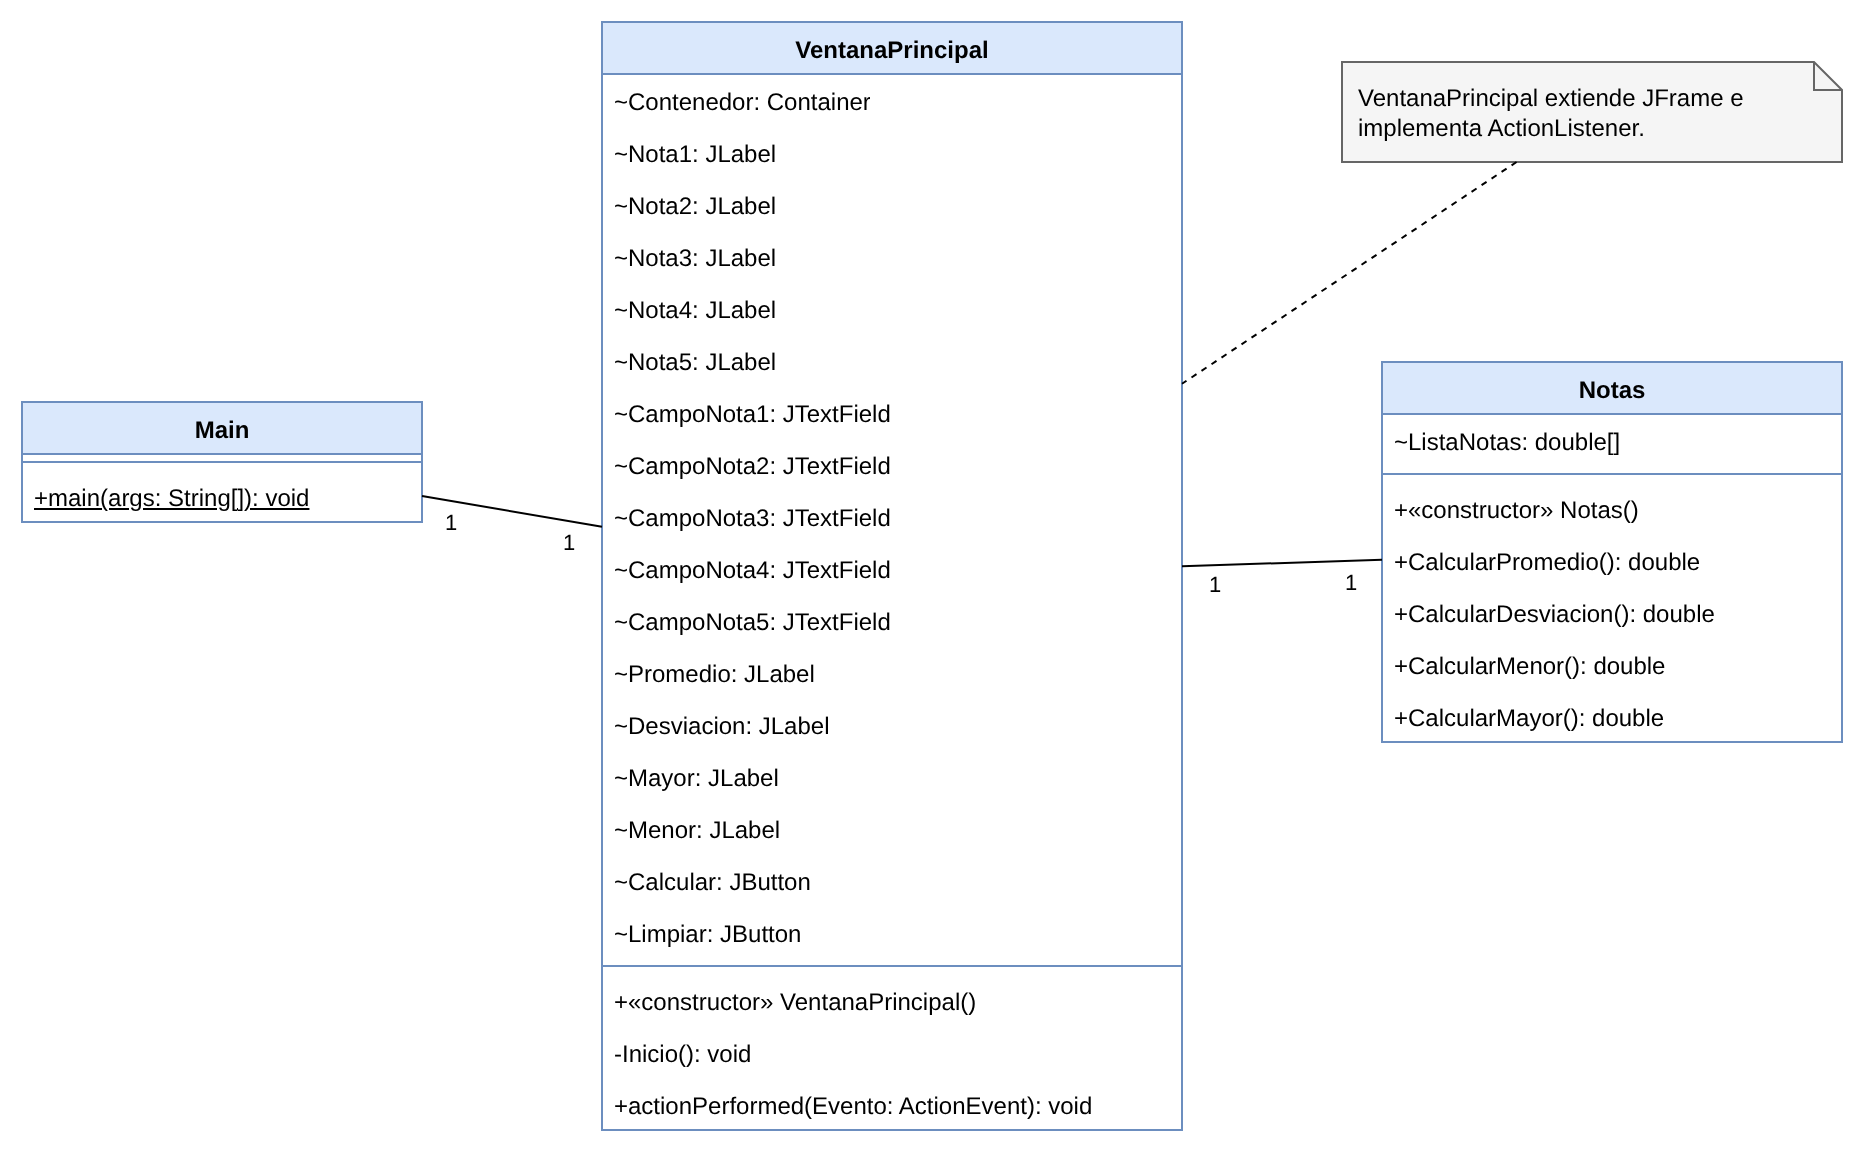

The diagram above was exported from draw.io. Its source (the exported page's mxGraphModel, read from the mxfile embedded in the PNG):
<mxGraphModel dx="1200" dy="800" grid="1" gridSize="10" guides="1" tooltips="1" connect="1" arrows="1" fold="1" page="1" pageScale="1" pageWidth="1169" pageHeight="1654" math="0" shadow="0">
  <root>
    <mxCell id="0" />
    <mxCell id="1" parent="0" />
    <mxCell id="c3" value="Main" style="swimlane;fontStyle=1;align=center;verticalAlign=top;childLayout=stackLayout;horizontal=1;startSize=26;horizontalStack=0;resizeParent=1;resizeParentMax=0;resizeLast=0;collapsible=0;marginBottom=0;whiteSpace=wrap;html=1;fillColor=#dae8fc;strokeColor=#6c8ebf;" vertex="1" parent="1">
      <mxGeometry x="40" y="230" width="200" height="60" as="geometry" />
    </mxCell>
    <mxCell id="c4" value="" style="line;strokeWidth=1;fillColor=none;align=left;verticalAlign=middle;spacingTop=-1;spacingLeft=3;spacingRight=3;rotatable=0;labelPosition=right;points=[];portConstraint=eastwest;strokeColor=inherit;" vertex="1" parent="c3">
      <mxGeometry y="26" width="200" height="8" as="geometry" />
    </mxCell>
    <mxCell id="c5" value="+main(args: String[]): void" style="text;strokeColor=none;fillColor=none;align=left;verticalAlign=top;spacingLeft=4;spacingRight=4;overflow=hidden;rotatable=0;points=[[0,0.5],[1,0.5]];portConstraint=eastwest;whiteSpace=wrap;html=1;fontStyle=4;" vertex="1" parent="c3">
      <mxGeometry y="34" width="200" height="26" as="geometry" />
    </mxCell>
    <mxCell id="c6" value="VentanaPrincipal" style="swimlane;fontStyle=1;align=center;verticalAlign=top;childLayout=stackLayout;horizontal=1;startSize=26;horizontalStack=0;resizeParent=1;resizeParentMax=0;resizeLast=0;collapsible=0;marginBottom=0;whiteSpace=wrap;html=1;fillColor=#dae8fc;strokeColor=#6c8ebf;" vertex="1" parent="1">
      <mxGeometry x="330" y="40" width="290" height="554" as="geometry" />
    </mxCell>
    <mxCell id="c7" value="~Contenedor: Container" style="text;strokeColor=none;fillColor=none;align=left;verticalAlign=top;spacingLeft=4;spacingRight=4;overflow=hidden;rotatable=0;points=[[0,0.5],[1,0.5]];portConstraint=eastwest;whiteSpace=wrap;html=1;" vertex="1" parent="c6">
      <mxGeometry y="26" width="290" height="26" as="geometry" />
    </mxCell>
    <mxCell id="c8" value="~Nota1: JLabel" style="text;strokeColor=none;fillColor=none;align=left;verticalAlign=top;spacingLeft=4;spacingRight=4;overflow=hidden;rotatable=0;points=[[0,0.5],[1,0.5]];portConstraint=eastwest;whiteSpace=wrap;html=1;" vertex="1" parent="c6">
      <mxGeometry y="52" width="290" height="26" as="geometry" />
    </mxCell>
    <mxCell id="c9" value="~Nota2: JLabel" style="text;strokeColor=none;fillColor=none;align=left;verticalAlign=top;spacingLeft=4;spacingRight=4;overflow=hidden;rotatable=0;points=[[0,0.5],[1,0.5]];portConstraint=eastwest;whiteSpace=wrap;html=1;" vertex="1" parent="c6">
      <mxGeometry y="78" width="290" height="26" as="geometry" />
    </mxCell>
    <mxCell id="c10" value="~Nota3: JLabel" style="text;strokeColor=none;fillColor=none;align=left;verticalAlign=top;spacingLeft=4;spacingRight=4;overflow=hidden;rotatable=0;points=[[0,0.5],[1,0.5]];portConstraint=eastwest;whiteSpace=wrap;html=1;" vertex="1" parent="c6">
      <mxGeometry y="104" width="290" height="26" as="geometry" />
    </mxCell>
    <mxCell id="c11" value="~Nota4: JLabel" style="text;strokeColor=none;fillColor=none;align=left;verticalAlign=top;spacingLeft=4;spacingRight=4;overflow=hidden;rotatable=0;points=[[0,0.5],[1,0.5]];portConstraint=eastwest;whiteSpace=wrap;html=1;" vertex="1" parent="c6">
      <mxGeometry y="130" width="290" height="26" as="geometry" />
    </mxCell>
    <mxCell id="c12" value="~Nota5: JLabel" style="text;strokeColor=none;fillColor=none;align=left;verticalAlign=top;spacingLeft=4;spacingRight=4;overflow=hidden;rotatable=0;points=[[0,0.5],[1,0.5]];portConstraint=eastwest;whiteSpace=wrap;html=1;" vertex="1" parent="c6">
      <mxGeometry y="156" width="290" height="26" as="geometry" />
    </mxCell>
    <mxCell id="c13" value="~CampoNota1: JTextField" style="text;strokeColor=none;fillColor=none;align=left;verticalAlign=top;spacingLeft=4;spacingRight=4;overflow=hidden;rotatable=0;points=[[0,0.5],[1,0.5]];portConstraint=eastwest;whiteSpace=wrap;html=1;" vertex="1" parent="c6">
      <mxGeometry y="182" width="290" height="26" as="geometry" />
    </mxCell>
    <mxCell id="c14" value="~CampoNota2: JTextField" style="text;strokeColor=none;fillColor=none;align=left;verticalAlign=top;spacingLeft=4;spacingRight=4;overflow=hidden;rotatable=0;points=[[0,0.5],[1,0.5]];portConstraint=eastwest;whiteSpace=wrap;html=1;" vertex="1" parent="c6">
      <mxGeometry y="208" width="290" height="26" as="geometry" />
    </mxCell>
    <mxCell id="c15" value="~CampoNota3: JTextField" style="text;strokeColor=none;fillColor=none;align=left;verticalAlign=top;spacingLeft=4;spacingRight=4;overflow=hidden;rotatable=0;points=[[0,0.5],[1,0.5]];portConstraint=eastwest;whiteSpace=wrap;html=1;" vertex="1" parent="c6">
      <mxGeometry y="234" width="290" height="26" as="geometry" />
    </mxCell>
    <mxCell id="c16" value="~CampoNota4: JTextField" style="text;strokeColor=none;fillColor=none;align=left;verticalAlign=top;spacingLeft=4;spacingRight=4;overflow=hidden;rotatable=0;points=[[0,0.5],[1,0.5]];portConstraint=eastwest;whiteSpace=wrap;html=1;" vertex="1" parent="c6">
      <mxGeometry y="260" width="290" height="26" as="geometry" />
    </mxCell>
    <mxCell id="c17" value="~CampoNota5: JTextField" style="text;strokeColor=none;fillColor=none;align=left;verticalAlign=top;spacingLeft=4;spacingRight=4;overflow=hidden;rotatable=0;points=[[0,0.5],[1,0.5]];portConstraint=eastwest;whiteSpace=wrap;html=1;" vertex="1" parent="c6">
      <mxGeometry y="286" width="290" height="26" as="geometry" />
    </mxCell>
    <mxCell id="c18" value="~Promedio: JLabel" style="text;strokeColor=none;fillColor=none;align=left;verticalAlign=top;spacingLeft=4;spacingRight=4;overflow=hidden;rotatable=0;points=[[0,0.5],[1,0.5]];portConstraint=eastwest;whiteSpace=wrap;html=1;" vertex="1" parent="c6">
      <mxGeometry y="312" width="290" height="26" as="geometry" />
    </mxCell>
    <mxCell id="c19" value="~Desviacion: JLabel" style="text;strokeColor=none;fillColor=none;align=left;verticalAlign=top;spacingLeft=4;spacingRight=4;overflow=hidden;rotatable=0;points=[[0,0.5],[1,0.5]];portConstraint=eastwest;whiteSpace=wrap;html=1;" vertex="1" parent="c6">
      <mxGeometry y="338" width="290" height="26" as="geometry" />
    </mxCell>
    <mxCell id="c20" value="~Mayor: JLabel" style="text;strokeColor=none;fillColor=none;align=left;verticalAlign=top;spacingLeft=4;spacingRight=4;overflow=hidden;rotatable=0;points=[[0,0.5],[1,0.5]];portConstraint=eastwest;whiteSpace=wrap;html=1;" vertex="1" parent="c6">
      <mxGeometry y="364" width="290" height="26" as="geometry" />
    </mxCell>
    <mxCell id="c21" value="~Menor: JLabel" style="text;strokeColor=none;fillColor=none;align=left;verticalAlign=top;spacingLeft=4;spacingRight=4;overflow=hidden;rotatable=0;points=[[0,0.5],[1,0.5]];portConstraint=eastwest;whiteSpace=wrap;html=1;" vertex="1" parent="c6">
      <mxGeometry y="390" width="290" height="26" as="geometry" />
    </mxCell>
    <mxCell id="c22" value="~Calcular: JButton" style="text;strokeColor=none;fillColor=none;align=left;verticalAlign=top;spacingLeft=4;spacingRight=4;overflow=hidden;rotatable=0;points=[[0,0.5],[1,0.5]];portConstraint=eastwest;whiteSpace=wrap;html=1;" vertex="1" parent="c6">
      <mxGeometry y="416" width="290" height="26" as="geometry" />
    </mxCell>
    <mxCell id="c23" value="~Limpiar: JButton" style="text;strokeColor=none;fillColor=none;align=left;verticalAlign=top;spacingLeft=4;spacingRight=4;overflow=hidden;rotatable=0;points=[[0,0.5],[1,0.5]];portConstraint=eastwest;whiteSpace=wrap;html=1;" vertex="1" parent="c6">
      <mxGeometry y="442" width="290" height="26" as="geometry" />
    </mxCell>
    <mxCell id="c24" value="" style="line;strokeWidth=1;fillColor=none;align=left;verticalAlign=middle;spacingTop=-1;spacingLeft=3;spacingRight=3;rotatable=0;labelPosition=right;points=[];portConstraint=eastwest;strokeColor=inherit;" vertex="1" parent="c6">
      <mxGeometry y="468" width="290" height="8" as="geometry" />
    </mxCell>
    <mxCell id="c25" value="+«constructor» VentanaPrincipal()" style="text;strokeColor=none;fillColor=none;align=left;verticalAlign=top;spacingLeft=4;spacingRight=4;overflow=hidden;rotatable=0;points=[[0,0.5],[1,0.5]];portConstraint=eastwest;whiteSpace=wrap;html=1;" vertex="1" parent="c6">
      <mxGeometry y="476" width="290" height="26" as="geometry" />
    </mxCell>
    <mxCell id="c26" value="-Inicio(): void" style="text;strokeColor=none;fillColor=none;align=left;verticalAlign=top;spacingLeft=4;spacingRight=4;overflow=hidden;rotatable=0;points=[[0,0.5],[1,0.5]];portConstraint=eastwest;whiteSpace=wrap;html=1;" vertex="1" parent="c6">
      <mxGeometry y="502" width="290" height="26" as="geometry" />
    </mxCell>
    <mxCell id="c27" value="+actionPerformed(Evento: ActionEvent): void" style="text;strokeColor=none;fillColor=none;align=left;verticalAlign=top;spacingLeft=4;spacingRight=4;overflow=hidden;rotatable=0;points=[[0,0.5],[1,0.5]];portConstraint=eastwest;whiteSpace=wrap;html=1;" vertex="1" parent="c6">
      <mxGeometry y="528" width="290" height="26" as="geometry" />
    </mxCell>
    <mxCell id="c28" value="Notas" style="swimlane;fontStyle=1;align=center;verticalAlign=top;childLayout=stackLayout;horizontal=1;startSize=26;horizontalStack=0;resizeParent=1;resizeParentMax=0;resizeLast=0;collapsible=0;marginBottom=0;whiteSpace=wrap;html=1;fillColor=#dae8fc;strokeColor=#6c8ebf;" vertex="1" parent="1">
      <mxGeometry x="720" y="210" width="230" height="190" as="geometry" />
    </mxCell>
    <mxCell id="c29" value="~ListaNotas: double[]" style="text;strokeColor=none;fillColor=none;align=left;verticalAlign=top;spacingLeft=4;spacingRight=4;overflow=hidden;rotatable=0;points=[[0,0.5],[1,0.5]];portConstraint=eastwest;whiteSpace=wrap;html=1;" vertex="1" parent="c28">
      <mxGeometry y="26" width="230" height="26" as="geometry" />
    </mxCell>
    <mxCell id="c30" value="" style="line;strokeWidth=1;fillColor=none;align=left;verticalAlign=middle;spacingTop=-1;spacingLeft=3;spacingRight=3;rotatable=0;labelPosition=right;points=[];portConstraint=eastwest;strokeColor=inherit;" vertex="1" parent="c28">
      <mxGeometry y="52" width="230" height="8" as="geometry" />
    </mxCell>
    <mxCell id="c31" value="+«constructor» Notas()" style="text;strokeColor=none;fillColor=none;align=left;verticalAlign=top;spacingLeft=4;spacingRight=4;overflow=hidden;rotatable=0;points=[[0,0.5],[1,0.5]];portConstraint=eastwest;whiteSpace=wrap;html=1;" vertex="1" parent="c28">
      <mxGeometry y="60" width="230" height="26" as="geometry" />
    </mxCell>
    <mxCell id="c32" value="+CalcularPromedio(): double" style="text;strokeColor=none;fillColor=none;align=left;verticalAlign=top;spacingLeft=4;spacingRight=4;overflow=hidden;rotatable=0;points=[[0,0.5],[1,0.5]];portConstraint=eastwest;whiteSpace=wrap;html=1;" vertex="1" parent="c28">
      <mxGeometry y="86" width="230" height="26" as="geometry" />
    </mxCell>
    <mxCell id="c33" value="+CalcularDesviacion(): double" style="text;strokeColor=none;fillColor=none;align=left;verticalAlign=top;spacingLeft=4;spacingRight=4;overflow=hidden;rotatable=0;points=[[0,0.5],[1,0.5]];portConstraint=eastwest;whiteSpace=wrap;html=1;" vertex="1" parent="c28">
      <mxGeometry y="112" width="230" height="26" as="geometry" />
    </mxCell>
    <mxCell id="c34" value="+CalcularMenor(): double" style="text;strokeColor=none;fillColor=none;align=left;verticalAlign=top;spacingLeft=4;spacingRight=4;overflow=hidden;rotatable=0;points=[[0,0.5],[1,0.5]];portConstraint=eastwest;whiteSpace=wrap;html=1;" vertex="1" parent="c28">
      <mxGeometry y="138" width="230" height="26" as="geometry" />
    </mxCell>
    <mxCell id="c35" value="+CalcularMayor(): double" style="text;strokeColor=none;fillColor=none;align=left;verticalAlign=top;spacingLeft=4;spacingRight=4;overflow=hidden;rotatable=0;points=[[0,0.5],[1,0.5]];portConstraint=eastwest;whiteSpace=wrap;html=1;" vertex="1" parent="c28">
      <mxGeometry y="164" width="230" height="26" as="geometry" />
    </mxCell>
    <mxCell id="c36" value="VentanaPrincipal extiende JFrame e implementa ActionListener." style="shape=note;whiteSpace=wrap;html=1;size=14;fillColor=#f5f5f5;strokeColor=#666666;align=left;spacingLeft=6;" vertex="1" parent="1">
      <mxGeometry x="700" y="60" width="250" height="50" as="geometry" />
    </mxCell>
    <mxCell id="c37" value="" style="endArrow=none;html=1;rounded=0;" edge="1" parent="1" source="c3" target="c6">
      <mxGeometry relative="1" as="geometry" />
    </mxCell>
    <mxCell id="c38" value="1" style="edgeLabel;resizable=0;html=1;align=center;verticalAlign=middle;" vertex="1" connectable="0" parent="c37">
      <mxGeometry x="-1" relative="1" as="geometry">
        <mxPoint x="14" y="13" as="offset" />
      </mxGeometry>
    </mxCell>
    <mxCell id="c39" value="1" style="edgeLabel;resizable=0;html=1;align=center;verticalAlign=middle;" vertex="1" connectable="0" parent="c37">
      <mxGeometry x="1" relative="1" as="geometry">
        <mxPoint x="-17" y="7" as="offset" />
      </mxGeometry>
    </mxCell>
    <mxCell id="c40" value="" style="endArrow=none;html=1;rounded=0;" edge="1" parent="1" source="c6" target="c28">
      <mxGeometry relative="1" as="geometry" />
    </mxCell>
    <mxCell id="c41" value="1" style="edgeLabel;resizable=0;html=1;align=center;verticalAlign=middle;" vertex="1" connectable="0" parent="c40">
      <mxGeometry x="-1" relative="1" as="geometry">
        <mxPoint x="16" y="9" as="offset" />
      </mxGeometry>
    </mxCell>
    <mxCell id="c42" value="1" style="edgeLabel;resizable=0;html=1;align=center;verticalAlign=middle;" vertex="1" connectable="0" parent="c40">
      <mxGeometry x="1" relative="1" as="geometry">
        <mxPoint x="-16" y="11" as="offset" />
      </mxGeometry>
    </mxCell>
    <mxCell id="c43" value="" style="endArrow=none;dashed=1;html=1;rounded=0;" edge="1" parent="1" source="c36" target="c6">
      <mxGeometry relative="1" as="geometry" />
    </mxCell>
  </root>
</mxGraphModel>